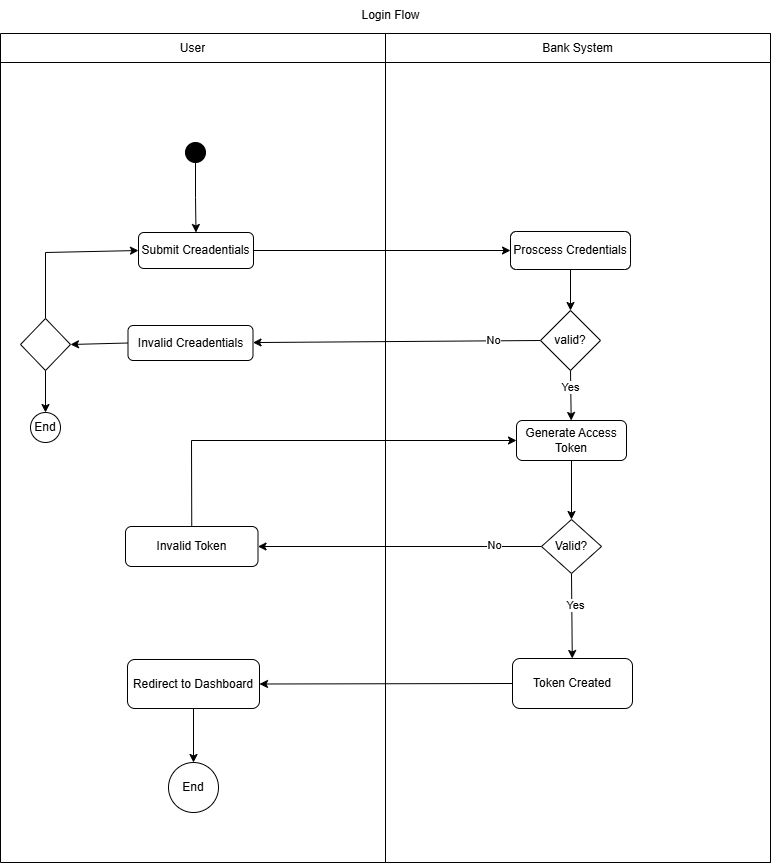

The diagram above was exported from draw.io. Its source (the exported page's mxGraphModel, read from the mxfile embedded in the PNG):
<mxGraphModel dx="874" dy="1680" grid="1" gridSize="10" guides="1" tooltips="1" connect="1" arrows="1" fold="1" page="1" pageScale="1" pageWidth="827" pageHeight="1169" math="0" shadow="0">
  <root>
    <mxCell id="0" />
    <mxCell id="1" parent="0" />
    <mxCell id="d8gvfgCZfHc6xgsGcrIW-60" value="" style="shape=table;startSize=0;container=1;collapsible=0;childLayout=tableLayout;" parent="1" vertex="1">
      <mxGeometry x="30" y="-1119" width="770" height="829" as="geometry" />
    </mxCell>
    <mxCell id="d8gvfgCZfHc6xgsGcrIW-61" value="" style="shape=tableRow;horizontal=0;startSize=0;swimlaneHead=0;swimlaneBody=0;strokeColor=inherit;top=0;left=0;bottom=0;right=0;collapsible=0;dropTarget=0;fillColor=none;points=[[0,0.5],[1,0.5]];portConstraint=eastwest;" parent="d8gvfgCZfHc6xgsGcrIW-60" vertex="1">
      <mxGeometry width="770" height="29" as="geometry" />
    </mxCell>
    <mxCell id="d8gvfgCZfHc6xgsGcrIW-62" value="User" style="shape=partialRectangle;html=1;whiteSpace=wrap;connectable=0;strokeColor=inherit;overflow=hidden;fillColor=none;top=0;left=0;bottom=0;right=0;pointerEvents=1;" parent="d8gvfgCZfHc6xgsGcrIW-61" vertex="1">
      <mxGeometry width="385" height="29" as="geometry">
        <mxRectangle width="385" height="29" as="alternateBounds" />
      </mxGeometry>
    </mxCell>
    <mxCell id="d8gvfgCZfHc6xgsGcrIW-63" value="Bank System" style="shape=partialRectangle;html=1;whiteSpace=wrap;connectable=0;strokeColor=inherit;overflow=hidden;fillColor=none;top=0;left=0;bottom=0;right=0;pointerEvents=1;" parent="d8gvfgCZfHc6xgsGcrIW-61" vertex="1">
      <mxGeometry x="385" width="385" height="29" as="geometry">
        <mxRectangle width="385" height="29" as="alternateBounds" />
      </mxGeometry>
    </mxCell>
    <mxCell id="d8gvfgCZfHc6xgsGcrIW-64" value="" style="shape=tableRow;horizontal=0;startSize=0;swimlaneHead=0;swimlaneBody=0;strokeColor=inherit;top=0;left=0;bottom=0;right=0;collapsible=0;dropTarget=0;fillColor=none;points=[[0,0.5],[1,0.5]];portConstraint=eastwest;" parent="d8gvfgCZfHc6xgsGcrIW-60" vertex="1">
      <mxGeometry y="29" width="770" height="800" as="geometry" />
    </mxCell>
    <mxCell id="d8gvfgCZfHc6xgsGcrIW-65" value="" style="shape=partialRectangle;html=1;whiteSpace=wrap;connectable=0;strokeColor=inherit;overflow=hidden;fillColor=none;top=0;left=0;bottom=0;right=0;pointerEvents=1;" parent="d8gvfgCZfHc6xgsGcrIW-64" vertex="1">
      <mxGeometry width="385" height="800" as="geometry">
        <mxRectangle width="385" height="800" as="alternateBounds" />
      </mxGeometry>
    </mxCell>
    <mxCell id="d8gvfgCZfHc6xgsGcrIW-66" value="" style="shape=partialRectangle;html=1;whiteSpace=wrap;connectable=0;strokeColor=inherit;overflow=hidden;fillColor=none;top=0;left=0;bottom=0;right=0;pointerEvents=1;" parent="d8gvfgCZfHc6xgsGcrIW-64" vertex="1">
      <mxGeometry x="385" width="385" height="800" as="geometry">
        <mxRectangle width="385" height="800" as="alternateBounds" />
      </mxGeometry>
    </mxCell>
    <mxCell id="d8gvfgCZfHc6xgsGcrIW-75" value="" style="ellipse;whiteSpace=wrap;html=1;rounded=1;" parent="d8gvfgCZfHc6xgsGcrIW-64" vertex="1">
      <mxGeometry x="770" height="800" as="geometry">
        <mxRectangle width="NaN" height="800" as="alternateBounds" />
      </mxGeometry>
    </mxCell>
    <mxCell id="d8gvfgCZfHc6xgsGcrIW-31" value="" style="edgeStyle=orthogonalEdgeStyle;rounded=0;orthogonalLoop=1;jettySize=auto;html=1;" parent="1" source="d8gvfgCZfHc6xgsGcrIW-28" target="d8gvfgCZfHc6xgsGcrIW-29" edge="1">
      <mxGeometry relative="1" as="geometry" />
    </mxCell>
    <mxCell id="d8gvfgCZfHc6xgsGcrIW-28" value="" style="ellipse;whiteSpace=wrap;html=1;aspect=fixed;fillColor=#000000;" parent="1" vertex="1">
      <mxGeometry x="215" y="-1010" width="20" height="20" as="geometry" />
    </mxCell>
    <mxCell id="d8gvfgCZfHc6xgsGcrIW-34" style="edgeStyle=orthogonalEdgeStyle;rounded=0;orthogonalLoop=1;jettySize=auto;html=1;exitX=1;exitY=0.5;exitDx=0;exitDy=0;entryX=0;entryY=0.5;entryDx=0;entryDy=0;" parent="1" source="d8gvfgCZfHc6xgsGcrIW-29" target="d8gvfgCZfHc6xgsGcrIW-33" edge="1">
      <mxGeometry relative="1" as="geometry" />
    </mxCell>
    <mxCell id="d8gvfgCZfHc6xgsGcrIW-29" value="Submit Creadentials" style="rounded=1;whiteSpace=wrap;html=1;" parent="1" vertex="1">
      <mxGeometry x="168" y="-920" width="115" height="36" as="geometry" />
    </mxCell>
    <mxCell id="d8gvfgCZfHc6xgsGcrIW-42" value="" style="edgeStyle=orthogonalEdgeStyle;rounded=0;orthogonalLoop=1;jettySize=auto;html=1;" parent="1" source="d8gvfgCZfHc6xgsGcrIW-33" target="d8gvfgCZfHc6xgsGcrIW-41" edge="1">
      <mxGeometry relative="1" as="geometry" />
    </mxCell>
    <mxCell id="d8gvfgCZfHc6xgsGcrIW-33" value="Proscess Credentials" style="rounded=1;whiteSpace=wrap;html=1;" parent="1" vertex="1">
      <mxGeometry x="540" y="-921" width="120" height="38" as="geometry" />
    </mxCell>
    <mxCell id="d8gvfgCZfHc6xgsGcrIW-74" style="edgeStyle=none;rounded=0;orthogonalLoop=1;jettySize=auto;html=1;exitX=0;exitY=0.5;exitDx=0;exitDy=0;" parent="1" source="d8gvfgCZfHc6xgsGcrIW-41" target="d8gvfgCZfHc6xgsGcrIW-71" edge="1">
      <mxGeometry relative="1" as="geometry" />
    </mxCell>
    <mxCell id="d8gvfgCZfHc6xgsGcrIW-77" value="No" style="edgeLabel;html=1;align=center;verticalAlign=middle;resizable=0;points=[];" parent="d8gvfgCZfHc6xgsGcrIW-74" connectable="0" vertex="1">
      <mxGeometry x="-0.68" y="-1" relative="1" as="geometry">
        <mxPoint x="-1" as="offset" />
      </mxGeometry>
    </mxCell>
    <mxCell id="d8gvfgCZfHc6xgsGcrIW-92" style="edgeStyle=none;rounded=0;orthogonalLoop=1;jettySize=auto;html=1;exitX=0.5;exitY=1;exitDx=0;exitDy=0;" parent="1" source="d8gvfgCZfHc6xgsGcrIW-41" target="d8gvfgCZfHc6xgsGcrIW-90" edge="1">
      <mxGeometry relative="1" as="geometry" />
    </mxCell>
    <mxCell id="d8gvfgCZfHc6xgsGcrIW-104" value="Yes" style="edgeLabel;html=1;align=center;verticalAlign=middle;resizable=0;points=[];" parent="d8gvfgCZfHc6xgsGcrIW-92" connectable="0" vertex="1">
      <mxGeometry x="-0.3607" y="-1" relative="1" as="geometry">
        <mxPoint as="offset" />
      </mxGeometry>
    </mxCell>
    <mxCell id="d8gvfgCZfHc6xgsGcrIW-41" value="valid?" style="rhombus;whiteSpace=wrap;html=1;" parent="1" vertex="1">
      <mxGeometry x="570" y="-842" width="60" height="60" as="geometry" />
    </mxCell>
    <mxCell id="d8gvfgCZfHc6xgsGcrIW-69" value="Login Flow" style="text;html=1;align=center;verticalAlign=middle;resizable=0;points=[];autosize=1;strokeColor=none;fillColor=none;" parent="1" vertex="1">
      <mxGeometry x="380" y="-1152" width="80" height="30" as="geometry" />
    </mxCell>
    <mxCell id="d8gvfgCZfHc6xgsGcrIW-81" style="edgeStyle=none;rounded=0;orthogonalLoop=1;jettySize=auto;html=1;exitX=0;exitY=0.5;exitDx=0;exitDy=0;entryX=1;entryY=0.5;entryDx=0;entryDy=0;" parent="1" source="d8gvfgCZfHc6xgsGcrIW-71" target="d8gvfgCZfHc6xgsGcrIW-80" edge="1">
      <mxGeometry relative="1" as="geometry" />
    </mxCell>
    <mxCell id="d8gvfgCZfHc6xgsGcrIW-71" value="Invalid Creadentials" style="rounded=1;whiteSpace=wrap;html=1;" parent="1" vertex="1">
      <mxGeometry x="157.5" y="-827" width="125" height="35" as="geometry" />
    </mxCell>
    <mxCell id="d8gvfgCZfHc6xgsGcrIW-83" value="" style="edgeStyle=none;rounded=0;orthogonalLoop=1;jettySize=auto;html=1;" parent="1" source="d8gvfgCZfHc6xgsGcrIW-80" target="d8gvfgCZfHc6xgsGcrIW-82" edge="1">
      <mxGeometry relative="1" as="geometry" />
    </mxCell>
    <mxCell id="d8gvfgCZfHc6xgsGcrIW-85" style="edgeStyle=none;rounded=0;orthogonalLoop=1;jettySize=auto;html=1;exitX=0.5;exitY=0;exitDx=0;exitDy=0;entryX=0;entryY=0.5;entryDx=0;entryDy=0;" parent="1" source="d8gvfgCZfHc6xgsGcrIW-80" target="d8gvfgCZfHc6xgsGcrIW-29" edge="1">
      <mxGeometry relative="1" as="geometry">
        <Array as="points">
          <mxPoint x="75" y="-900" />
        </Array>
      </mxGeometry>
    </mxCell>
    <mxCell id="d8gvfgCZfHc6xgsGcrIW-80" value="" style="rhombus;whiteSpace=wrap;html=1;" parent="1" vertex="1">
      <mxGeometry x="50" y="-834" width="50" height="52" as="geometry" />
    </mxCell>
    <mxCell id="d8gvfgCZfHc6xgsGcrIW-82" value="End" style="ellipse;whiteSpace=wrap;html=1;aspect=fixed;" parent="1" vertex="1">
      <mxGeometry x="60" y="-740" width="30" height="30" as="geometry" />
    </mxCell>
    <mxCell id="d8gvfgCZfHc6xgsGcrIW-94" style="edgeStyle=none;rounded=0;orthogonalLoop=1;jettySize=auto;html=1;exitX=0.5;exitY=1;exitDx=0;exitDy=0;" parent="1" source="d8gvfgCZfHc6xgsGcrIW-90" target="d8gvfgCZfHc6xgsGcrIW-93" edge="1">
      <mxGeometry relative="1" as="geometry" />
    </mxCell>
    <mxCell id="d8gvfgCZfHc6xgsGcrIW-90" value="Generate Access Token" style="rounded=1;whiteSpace=wrap;html=1;" parent="1" vertex="1">
      <mxGeometry x="546" y="-732" width="110" height="40" as="geometry" />
    </mxCell>
    <mxCell id="d8gvfgCZfHc6xgsGcrIW-101" style="edgeStyle=none;rounded=0;orthogonalLoop=1;jettySize=auto;html=1;exitX=0;exitY=0.5;exitDx=0;exitDy=0;" parent="1" source="d8gvfgCZfHc6xgsGcrIW-93" target="d8gvfgCZfHc6xgsGcrIW-95" edge="1">
      <mxGeometry relative="1" as="geometry" />
    </mxCell>
    <mxCell id="d8gvfgCZfHc6xgsGcrIW-103" value="No" style="edgeLabel;html=1;align=center;verticalAlign=middle;resizable=0;points=[];" parent="d8gvfgCZfHc6xgsGcrIW-101" connectable="0" vertex="1">
      <mxGeometry x="-0.6614" y="-2" relative="1" as="geometry">
        <mxPoint as="offset" />
      </mxGeometry>
    </mxCell>
    <mxCell id="d8gvfgCZfHc6xgsGcrIW-107" style="edgeStyle=none;rounded=0;orthogonalLoop=1;jettySize=auto;html=1;exitX=0.5;exitY=1;exitDx=0;exitDy=0;" parent="1" source="d8gvfgCZfHc6xgsGcrIW-93" target="d8gvfgCZfHc6xgsGcrIW-106" edge="1">
      <mxGeometry relative="1" as="geometry" />
    </mxCell>
    <mxCell id="d8gvfgCZfHc6xgsGcrIW-108" value="Yes" style="edgeLabel;html=1;align=center;verticalAlign=middle;resizable=0;points=[];" parent="d8gvfgCZfHc6xgsGcrIW-107" connectable="0" vertex="1">
      <mxGeometry x="-0.2465" y="3" relative="1" as="geometry">
        <mxPoint as="offset" />
      </mxGeometry>
    </mxCell>
    <mxCell id="d8gvfgCZfHc6xgsGcrIW-93" value="Valid?" style="rhombus;whiteSpace=wrap;html=1;" parent="1" vertex="1">
      <mxGeometry x="571" y="-633" width="60" height="54" as="geometry" />
    </mxCell>
    <mxCell id="d8gvfgCZfHc6xgsGcrIW-102" style="edgeStyle=none;rounded=0;orthogonalLoop=1;jettySize=auto;html=1;exitX=0.5;exitY=0;exitDx=0;exitDy=0;entryX=0;entryY=0.5;entryDx=0;entryDy=0;" parent="1" source="d8gvfgCZfHc6xgsGcrIW-95" target="d8gvfgCZfHc6xgsGcrIW-90" edge="1">
      <mxGeometry relative="1" as="geometry">
        <Array as="points">
          <mxPoint x="221" y="-712" />
        </Array>
      </mxGeometry>
    </mxCell>
    <mxCell id="d8gvfgCZfHc6xgsGcrIW-95" value="Invalid Token" style="rounded=1;whiteSpace=wrap;html=1;" parent="1" vertex="1">
      <mxGeometry x="155" y="-626" width="132.5" height="40" as="geometry" />
    </mxCell>
    <mxCell id="d8gvfgCZfHc6xgsGcrIW-110" style="edgeStyle=none;rounded=0;orthogonalLoop=1;jettySize=auto;html=1;exitX=0;exitY=0.5;exitDx=0;exitDy=0;entryX=1;entryY=0.5;entryDx=0;entryDy=0;" parent="1" source="d8gvfgCZfHc6xgsGcrIW-106" target="d8gvfgCZfHc6xgsGcrIW-109" edge="1">
      <mxGeometry relative="1" as="geometry" />
    </mxCell>
    <mxCell id="d8gvfgCZfHc6xgsGcrIW-106" value="Token Created" style="rounded=1;whiteSpace=wrap;html=1;" parent="1" vertex="1">
      <mxGeometry x="542" y="-494" width="120" height="50" as="geometry" />
    </mxCell>
    <mxCell id="d8gvfgCZfHc6xgsGcrIW-113" style="edgeStyle=none;rounded=0;orthogonalLoop=1;jettySize=auto;html=1;exitX=0.5;exitY=1;exitDx=0;exitDy=0;entryX=0.5;entryY=0;entryDx=0;entryDy=0;" parent="1" source="d8gvfgCZfHc6xgsGcrIW-109" target="d8gvfgCZfHc6xgsGcrIW-112" edge="1">
      <mxGeometry relative="1" as="geometry" />
    </mxCell>
    <mxCell id="d8gvfgCZfHc6xgsGcrIW-109" value="Redirect to Dashboard" style="rounded=1;whiteSpace=wrap;html=1;" parent="1" vertex="1">
      <mxGeometry x="157" y="-493" width="132" height="49" as="geometry" />
    </mxCell>
    <mxCell id="d8gvfgCZfHc6xgsGcrIW-112" value="End" style="ellipse;whiteSpace=wrap;html=1;aspect=fixed;" parent="1" vertex="1">
      <mxGeometry x="198" y="-390" width="50" height="50" as="geometry" />
    </mxCell>
  </root>
</mxGraphModel>